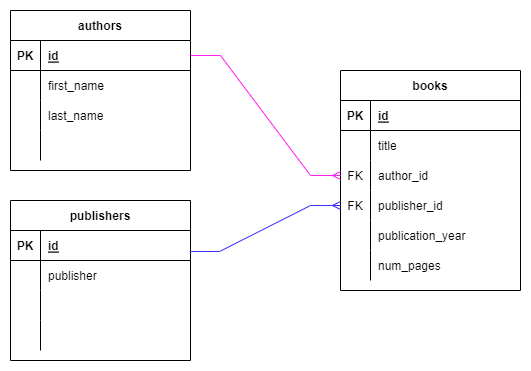

The diagram above was exported from draw.io. Its source (the exported page's mxGraphModel, read from the mxfile embedded in the PNG):
<mxGraphModel dx="1080" dy="379" grid="1" gridSize="10" guides="1" tooltips="1" connect="1" arrows="1" fold="1" page="1" pageScale="1" pageWidth="850" pageHeight="1100" math="0" shadow="0" extFonts="Permanent Marker^https://fonts.googleapis.com/css?family=Permanent+Marker">
  <root>
    <mxCell id="0" />
    <mxCell id="1" parent="0" />
    <mxCell id="FNx7M58s54lxjKe--diL-15" value="authors" style="shape=table;startSize=30;container=1;collapsible=1;childLayout=tableLayout;fixedRows=1;rowLines=0;fontStyle=1;align=center;resizeLast=1;" vertex="1" parent="1">
      <mxGeometry x="400" y="130" width="180" height="160" as="geometry" />
    </mxCell>
    <mxCell id="FNx7M58s54lxjKe--diL-16" value="" style="shape=tableRow;horizontal=0;startSize=0;swimlaneHead=0;swimlaneBody=0;fillColor=none;collapsible=0;dropTarget=0;points=[[0,0.5],[1,0.5]];portConstraint=eastwest;top=0;left=0;right=0;bottom=1;" vertex="1" parent="FNx7M58s54lxjKe--diL-15">
      <mxGeometry y="30" width="180" height="30" as="geometry" />
    </mxCell>
    <mxCell id="FNx7M58s54lxjKe--diL-17" value="PK" style="shape=partialRectangle;connectable=0;fillColor=none;top=0;left=0;bottom=0;right=0;fontStyle=1;overflow=hidden;" vertex="1" parent="FNx7M58s54lxjKe--diL-16">
      <mxGeometry width="30" height="30" as="geometry">
        <mxRectangle width="30" height="30" as="alternateBounds" />
      </mxGeometry>
    </mxCell>
    <mxCell id="FNx7M58s54lxjKe--diL-18" value="id" style="shape=partialRectangle;connectable=0;fillColor=none;top=0;left=0;bottom=0;right=0;align=left;spacingLeft=6;fontStyle=5;overflow=hidden;" vertex="1" parent="FNx7M58s54lxjKe--diL-16">
      <mxGeometry x="30" width="150" height="30" as="geometry">
        <mxRectangle width="150" height="30" as="alternateBounds" />
      </mxGeometry>
    </mxCell>
    <mxCell id="FNx7M58s54lxjKe--diL-19" value="" style="shape=tableRow;horizontal=0;startSize=0;swimlaneHead=0;swimlaneBody=0;fillColor=none;collapsible=0;dropTarget=0;points=[[0,0.5],[1,0.5]];portConstraint=eastwest;top=0;left=0;right=0;bottom=0;" vertex="1" parent="FNx7M58s54lxjKe--diL-15">
      <mxGeometry y="60" width="180" height="30" as="geometry" />
    </mxCell>
    <mxCell id="FNx7M58s54lxjKe--diL-20" value="" style="shape=partialRectangle;connectable=0;fillColor=none;top=0;left=0;bottom=0;right=0;editable=1;overflow=hidden;" vertex="1" parent="FNx7M58s54lxjKe--diL-19">
      <mxGeometry width="30" height="30" as="geometry">
        <mxRectangle width="30" height="30" as="alternateBounds" />
      </mxGeometry>
    </mxCell>
    <mxCell id="FNx7M58s54lxjKe--diL-21" value="first_name" style="shape=partialRectangle;connectable=0;fillColor=none;top=0;left=0;bottom=0;right=0;align=left;spacingLeft=6;overflow=hidden;" vertex="1" parent="FNx7M58s54lxjKe--diL-19">
      <mxGeometry x="30" width="150" height="30" as="geometry">
        <mxRectangle width="150" height="30" as="alternateBounds" />
      </mxGeometry>
    </mxCell>
    <mxCell id="FNx7M58s54lxjKe--diL-22" value="" style="shape=tableRow;horizontal=0;startSize=0;swimlaneHead=0;swimlaneBody=0;fillColor=none;collapsible=0;dropTarget=0;points=[[0,0.5],[1,0.5]];portConstraint=eastwest;top=0;left=0;right=0;bottom=0;" vertex="1" parent="FNx7M58s54lxjKe--diL-15">
      <mxGeometry y="90" width="180" height="30" as="geometry" />
    </mxCell>
    <mxCell id="FNx7M58s54lxjKe--diL-23" value="" style="shape=partialRectangle;connectable=0;fillColor=none;top=0;left=0;bottom=0;right=0;editable=1;overflow=hidden;" vertex="1" parent="FNx7M58s54lxjKe--diL-22">
      <mxGeometry width="30" height="30" as="geometry">
        <mxRectangle width="30" height="30" as="alternateBounds" />
      </mxGeometry>
    </mxCell>
    <mxCell id="FNx7M58s54lxjKe--diL-24" value="last_name" style="shape=partialRectangle;connectable=0;fillColor=none;top=0;left=0;bottom=0;right=0;align=left;spacingLeft=6;overflow=hidden;" vertex="1" parent="FNx7M58s54lxjKe--diL-22">
      <mxGeometry x="30" width="150" height="30" as="geometry">
        <mxRectangle width="150" height="30" as="alternateBounds" />
      </mxGeometry>
    </mxCell>
    <mxCell id="FNx7M58s54lxjKe--diL-25" value="" style="shape=tableRow;horizontal=0;startSize=0;swimlaneHead=0;swimlaneBody=0;fillColor=none;collapsible=0;dropTarget=0;points=[[0,0.5],[1,0.5]];portConstraint=eastwest;top=0;left=0;right=0;bottom=0;" vertex="1" parent="FNx7M58s54lxjKe--diL-15">
      <mxGeometry y="120" width="180" height="30" as="geometry" />
    </mxCell>
    <mxCell id="FNx7M58s54lxjKe--diL-26" value="" style="shape=partialRectangle;connectable=0;fillColor=none;top=0;left=0;bottom=0;right=0;editable=1;overflow=hidden;" vertex="1" parent="FNx7M58s54lxjKe--diL-25">
      <mxGeometry width="30" height="30" as="geometry">
        <mxRectangle width="30" height="30" as="alternateBounds" />
      </mxGeometry>
    </mxCell>
    <mxCell id="FNx7M58s54lxjKe--diL-27" value="" style="shape=partialRectangle;connectable=0;fillColor=none;top=0;left=0;bottom=0;right=0;align=left;spacingLeft=6;overflow=hidden;" vertex="1" parent="FNx7M58s54lxjKe--diL-25">
      <mxGeometry x="30" width="150" height="30" as="geometry">
        <mxRectangle width="150" height="30" as="alternateBounds" />
      </mxGeometry>
    </mxCell>
    <mxCell id="FNx7M58s54lxjKe--diL-28" value="books" style="shape=table;startSize=30;container=1;collapsible=1;childLayout=tableLayout;fixedRows=1;rowLines=0;fontStyle=1;align=center;resizeLast=1;" vertex="1" parent="1">
      <mxGeometry x="730" y="190" width="180" height="220" as="geometry" />
    </mxCell>
    <mxCell id="FNx7M58s54lxjKe--diL-29" value="" style="shape=tableRow;horizontal=0;startSize=0;swimlaneHead=0;swimlaneBody=0;fillColor=none;collapsible=0;dropTarget=0;points=[[0,0.5],[1,0.5]];portConstraint=eastwest;top=0;left=0;right=0;bottom=1;" vertex="1" parent="FNx7M58s54lxjKe--diL-28">
      <mxGeometry y="30" width="180" height="30" as="geometry" />
    </mxCell>
    <mxCell id="FNx7M58s54lxjKe--diL-30" value="PK" style="shape=partialRectangle;connectable=0;fillColor=none;top=0;left=0;bottom=0;right=0;fontStyle=1;overflow=hidden;" vertex="1" parent="FNx7M58s54lxjKe--diL-29">
      <mxGeometry width="30" height="30" as="geometry">
        <mxRectangle width="30" height="30" as="alternateBounds" />
      </mxGeometry>
    </mxCell>
    <mxCell id="FNx7M58s54lxjKe--diL-31" value="id" style="shape=partialRectangle;connectable=0;fillColor=none;top=0;left=0;bottom=0;right=0;align=left;spacingLeft=6;fontStyle=5;overflow=hidden;" vertex="1" parent="FNx7M58s54lxjKe--diL-29">
      <mxGeometry x="30" width="150" height="30" as="geometry">
        <mxRectangle width="150" height="30" as="alternateBounds" />
      </mxGeometry>
    </mxCell>
    <mxCell id="FNx7M58s54lxjKe--diL-32" value="" style="shape=tableRow;horizontal=0;startSize=0;swimlaneHead=0;swimlaneBody=0;fillColor=none;collapsible=0;dropTarget=0;points=[[0,0.5],[1,0.5]];portConstraint=eastwest;top=0;left=0;right=0;bottom=0;" vertex="1" parent="FNx7M58s54lxjKe--diL-28">
      <mxGeometry y="60" width="180" height="30" as="geometry" />
    </mxCell>
    <mxCell id="FNx7M58s54lxjKe--diL-33" value="" style="shape=partialRectangle;connectable=0;fillColor=none;top=0;left=0;bottom=0;right=0;editable=1;overflow=hidden;" vertex="1" parent="FNx7M58s54lxjKe--diL-32">
      <mxGeometry width="30" height="30" as="geometry">
        <mxRectangle width="30" height="30" as="alternateBounds" />
      </mxGeometry>
    </mxCell>
    <mxCell id="FNx7M58s54lxjKe--diL-34" value="title" style="shape=partialRectangle;connectable=0;fillColor=none;top=0;left=0;bottom=0;right=0;align=left;spacingLeft=6;overflow=hidden;" vertex="1" parent="FNx7M58s54lxjKe--diL-32">
      <mxGeometry x="30" width="150" height="30" as="geometry">
        <mxRectangle width="150" height="30" as="alternateBounds" />
      </mxGeometry>
    </mxCell>
    <mxCell id="FNx7M58s54lxjKe--diL-35" value="" style="shape=tableRow;horizontal=0;startSize=0;swimlaneHead=0;swimlaneBody=0;fillColor=none;collapsible=0;dropTarget=0;points=[[0,0.5],[1,0.5]];portConstraint=eastwest;top=0;left=0;right=0;bottom=0;" vertex="1" parent="FNx7M58s54lxjKe--diL-28">
      <mxGeometry y="90" width="180" height="30" as="geometry" />
    </mxCell>
    <mxCell id="FNx7M58s54lxjKe--diL-36" value="FK" style="shape=partialRectangle;connectable=0;fillColor=none;top=0;left=0;bottom=0;right=0;editable=1;overflow=hidden;" vertex="1" parent="FNx7M58s54lxjKe--diL-35">
      <mxGeometry width="30" height="30" as="geometry">
        <mxRectangle width="30" height="30" as="alternateBounds" />
      </mxGeometry>
    </mxCell>
    <mxCell id="FNx7M58s54lxjKe--diL-37" value="author_id" style="shape=partialRectangle;connectable=0;fillColor=none;top=0;left=0;bottom=0;right=0;align=left;spacingLeft=6;overflow=hidden;" vertex="1" parent="FNx7M58s54lxjKe--diL-35">
      <mxGeometry x="30" width="150" height="30" as="geometry">
        <mxRectangle width="150" height="30" as="alternateBounds" />
      </mxGeometry>
    </mxCell>
    <mxCell id="FNx7M58s54lxjKe--diL-38" value="" style="shape=tableRow;horizontal=0;startSize=0;swimlaneHead=0;swimlaneBody=0;fillColor=none;collapsible=0;dropTarget=0;points=[[0,0.5],[1,0.5]];portConstraint=eastwest;top=0;left=0;right=0;bottom=0;" vertex="1" parent="FNx7M58s54lxjKe--diL-28">
      <mxGeometry y="120" width="180" height="30" as="geometry" />
    </mxCell>
    <mxCell id="FNx7M58s54lxjKe--diL-39" value="FK" style="shape=partialRectangle;connectable=0;fillColor=none;top=0;left=0;bottom=0;right=0;editable=1;overflow=hidden;" vertex="1" parent="FNx7M58s54lxjKe--diL-38">
      <mxGeometry width="30" height="30" as="geometry">
        <mxRectangle width="30" height="30" as="alternateBounds" />
      </mxGeometry>
    </mxCell>
    <mxCell id="FNx7M58s54lxjKe--diL-40" value="publisher_id" style="shape=partialRectangle;connectable=0;fillColor=none;top=0;left=0;bottom=0;right=0;align=left;spacingLeft=6;overflow=hidden;" vertex="1" parent="FNx7M58s54lxjKe--diL-38">
      <mxGeometry x="30" width="150" height="30" as="geometry">
        <mxRectangle width="150" height="30" as="alternateBounds" />
      </mxGeometry>
    </mxCell>
    <mxCell id="FNx7M58s54lxjKe--diL-41" value="" style="shape=tableRow;horizontal=0;startSize=0;swimlaneHead=0;swimlaneBody=0;fillColor=none;collapsible=0;dropTarget=0;points=[[0,0.5],[1,0.5]];portConstraint=eastwest;top=0;left=0;right=0;bottom=0;" vertex="1" parent="FNx7M58s54lxjKe--diL-28">
      <mxGeometry y="150" width="180" height="30" as="geometry" />
    </mxCell>
    <mxCell id="FNx7M58s54lxjKe--diL-42" value="" style="shape=partialRectangle;connectable=0;fillColor=none;top=0;left=0;bottom=0;right=0;editable=1;overflow=hidden;" vertex="1" parent="FNx7M58s54lxjKe--diL-41">
      <mxGeometry width="30" height="30" as="geometry">
        <mxRectangle width="30" height="30" as="alternateBounds" />
      </mxGeometry>
    </mxCell>
    <mxCell id="FNx7M58s54lxjKe--diL-43" value="publication_year" style="shape=partialRectangle;connectable=0;fillColor=none;top=0;left=0;bottom=0;right=0;align=left;spacingLeft=6;overflow=hidden;" vertex="1" parent="FNx7M58s54lxjKe--diL-41">
      <mxGeometry x="30" width="150" height="30" as="geometry">
        <mxRectangle width="150" height="30" as="alternateBounds" />
      </mxGeometry>
    </mxCell>
    <mxCell id="FNx7M58s54lxjKe--diL-44" value="" style="shape=tableRow;horizontal=0;startSize=0;swimlaneHead=0;swimlaneBody=0;fillColor=none;collapsible=0;dropTarget=0;points=[[0,0.5],[1,0.5]];portConstraint=eastwest;top=0;left=0;right=0;bottom=0;" vertex="1" parent="FNx7M58s54lxjKe--diL-28">
      <mxGeometry y="180" width="180" height="30" as="geometry" />
    </mxCell>
    <mxCell id="FNx7M58s54lxjKe--diL-45" value="" style="shape=partialRectangle;connectable=0;fillColor=none;top=0;left=0;bottom=0;right=0;editable=1;overflow=hidden;" vertex="1" parent="FNx7M58s54lxjKe--diL-44">
      <mxGeometry width="30" height="30" as="geometry">
        <mxRectangle width="30" height="30" as="alternateBounds" />
      </mxGeometry>
    </mxCell>
    <mxCell id="FNx7M58s54lxjKe--diL-46" value="num_pages" style="shape=partialRectangle;connectable=0;fillColor=none;top=0;left=0;bottom=0;right=0;align=left;spacingLeft=6;overflow=hidden;" vertex="1" parent="FNx7M58s54lxjKe--diL-44">
      <mxGeometry x="30" width="150" height="30" as="geometry">
        <mxRectangle width="150" height="30" as="alternateBounds" />
      </mxGeometry>
    </mxCell>
    <mxCell id="FNx7M58s54lxjKe--diL-47" value="" style="edgeStyle=entityRelationEdgeStyle;fontSize=12;html=1;endArrow=ERmany;rounded=0;entryX=0;entryY=0.5;entryDx=0;entryDy=0;strokeColor=#FF1FF0;" edge="1" parent="1" source="FNx7M58s54lxjKe--diL-16" target="FNx7M58s54lxjKe--diL-35">
      <mxGeometry width="100" height="100" relative="1" as="geometry">
        <mxPoint x="570" y="430" as="sourcePoint" />
        <mxPoint x="670" y="330" as="targetPoint" />
      </mxGeometry>
    </mxCell>
    <mxCell id="FNx7M58s54lxjKe--diL-48" value="publishers" style="shape=table;startSize=30;container=1;collapsible=1;childLayout=tableLayout;fixedRows=1;rowLines=0;fontStyle=1;align=center;resizeLast=1;" vertex="1" parent="1">
      <mxGeometry x="400" y="320" width="180" height="160" as="geometry" />
    </mxCell>
    <mxCell id="FNx7M58s54lxjKe--diL-49" value="" style="shape=tableRow;horizontal=0;startSize=0;swimlaneHead=0;swimlaneBody=0;fillColor=none;collapsible=0;dropTarget=0;points=[[0,0.5],[1,0.5]];portConstraint=eastwest;top=0;left=0;right=0;bottom=1;" vertex="1" parent="FNx7M58s54lxjKe--diL-48">
      <mxGeometry y="30" width="180" height="30" as="geometry" />
    </mxCell>
    <mxCell id="FNx7M58s54lxjKe--diL-50" value="PK" style="shape=partialRectangle;connectable=0;fillColor=none;top=0;left=0;bottom=0;right=0;fontStyle=1;overflow=hidden;" vertex="1" parent="FNx7M58s54lxjKe--diL-49">
      <mxGeometry width="30" height="30" as="geometry">
        <mxRectangle width="30" height="30" as="alternateBounds" />
      </mxGeometry>
    </mxCell>
    <mxCell id="FNx7M58s54lxjKe--diL-51" value="id" style="shape=partialRectangle;connectable=0;fillColor=none;top=0;left=0;bottom=0;right=0;align=left;spacingLeft=6;fontStyle=5;overflow=hidden;" vertex="1" parent="FNx7M58s54lxjKe--diL-49">
      <mxGeometry x="30" width="150" height="30" as="geometry">
        <mxRectangle width="150" height="30" as="alternateBounds" />
      </mxGeometry>
    </mxCell>
    <mxCell id="FNx7M58s54lxjKe--diL-52" value="" style="shape=tableRow;horizontal=0;startSize=0;swimlaneHead=0;swimlaneBody=0;fillColor=none;collapsible=0;dropTarget=0;points=[[0,0.5],[1,0.5]];portConstraint=eastwest;top=0;left=0;right=0;bottom=0;" vertex="1" parent="FNx7M58s54lxjKe--diL-48">
      <mxGeometry y="60" width="180" height="30" as="geometry" />
    </mxCell>
    <mxCell id="FNx7M58s54lxjKe--diL-53" value="" style="shape=partialRectangle;connectable=0;fillColor=none;top=0;left=0;bottom=0;right=0;editable=1;overflow=hidden;" vertex="1" parent="FNx7M58s54lxjKe--diL-52">
      <mxGeometry width="30" height="30" as="geometry">
        <mxRectangle width="30" height="30" as="alternateBounds" />
      </mxGeometry>
    </mxCell>
    <mxCell id="FNx7M58s54lxjKe--diL-54" value="publisher" style="shape=partialRectangle;connectable=0;fillColor=none;top=0;left=0;bottom=0;right=0;align=left;spacingLeft=6;overflow=hidden;" vertex="1" parent="FNx7M58s54lxjKe--diL-52">
      <mxGeometry x="30" width="150" height="30" as="geometry">
        <mxRectangle width="150" height="30" as="alternateBounds" />
      </mxGeometry>
    </mxCell>
    <mxCell id="FNx7M58s54lxjKe--diL-55" value="" style="shape=tableRow;horizontal=0;startSize=0;swimlaneHead=0;swimlaneBody=0;fillColor=none;collapsible=0;dropTarget=0;points=[[0,0.5],[1,0.5]];portConstraint=eastwest;top=0;left=0;right=0;bottom=0;" vertex="1" parent="FNx7M58s54lxjKe--diL-48">
      <mxGeometry y="90" width="180" height="30" as="geometry" />
    </mxCell>
    <mxCell id="FNx7M58s54lxjKe--diL-56" value="" style="shape=partialRectangle;connectable=0;fillColor=none;top=0;left=0;bottom=0;right=0;editable=1;overflow=hidden;" vertex="1" parent="FNx7M58s54lxjKe--diL-55">
      <mxGeometry width="30" height="30" as="geometry">
        <mxRectangle width="30" height="30" as="alternateBounds" />
      </mxGeometry>
    </mxCell>
    <mxCell id="FNx7M58s54lxjKe--diL-57" value="" style="shape=partialRectangle;connectable=0;fillColor=none;top=0;left=0;bottom=0;right=0;align=left;spacingLeft=6;overflow=hidden;" vertex="1" parent="FNx7M58s54lxjKe--diL-55">
      <mxGeometry x="30" width="150" height="30" as="geometry">
        <mxRectangle width="150" height="30" as="alternateBounds" />
      </mxGeometry>
    </mxCell>
    <mxCell id="FNx7M58s54lxjKe--diL-58" value="" style="shape=tableRow;horizontal=0;startSize=0;swimlaneHead=0;swimlaneBody=0;fillColor=none;collapsible=0;dropTarget=0;points=[[0,0.5],[1,0.5]];portConstraint=eastwest;top=0;left=0;right=0;bottom=0;" vertex="1" parent="FNx7M58s54lxjKe--diL-48">
      <mxGeometry y="120" width="180" height="30" as="geometry" />
    </mxCell>
    <mxCell id="FNx7M58s54lxjKe--diL-59" value="" style="shape=partialRectangle;connectable=0;fillColor=none;top=0;left=0;bottom=0;right=0;editable=1;overflow=hidden;" vertex="1" parent="FNx7M58s54lxjKe--diL-58">
      <mxGeometry width="30" height="30" as="geometry">
        <mxRectangle width="30" height="30" as="alternateBounds" />
      </mxGeometry>
    </mxCell>
    <mxCell id="FNx7M58s54lxjKe--diL-60" value="" style="shape=partialRectangle;connectable=0;fillColor=none;top=0;left=0;bottom=0;right=0;align=left;spacingLeft=6;overflow=hidden;" vertex="1" parent="FNx7M58s54lxjKe--diL-58">
      <mxGeometry x="30" width="150" height="30" as="geometry">
        <mxRectangle width="150" height="30" as="alternateBounds" />
      </mxGeometry>
    </mxCell>
    <mxCell id="FNx7M58s54lxjKe--diL-61" value="" style="edgeStyle=entityRelationEdgeStyle;fontSize=12;html=1;endArrow=ERmany;rounded=0;exitX=0.995;exitY=0.7;exitDx=0;exitDy=0;exitPerimeter=0;entryX=0;entryY=0.5;entryDx=0;entryDy=0;strokeColor=#3C2EFF;" edge="1" parent="1" source="FNx7M58s54lxjKe--diL-49" target="FNx7M58s54lxjKe--diL-38">
      <mxGeometry width="100" height="100" relative="1" as="geometry">
        <mxPoint x="600" y="450" as="sourcePoint" />
        <mxPoint x="700" y="350" as="targetPoint" />
      </mxGeometry>
    </mxCell>
  </root>
</mxGraphModel>